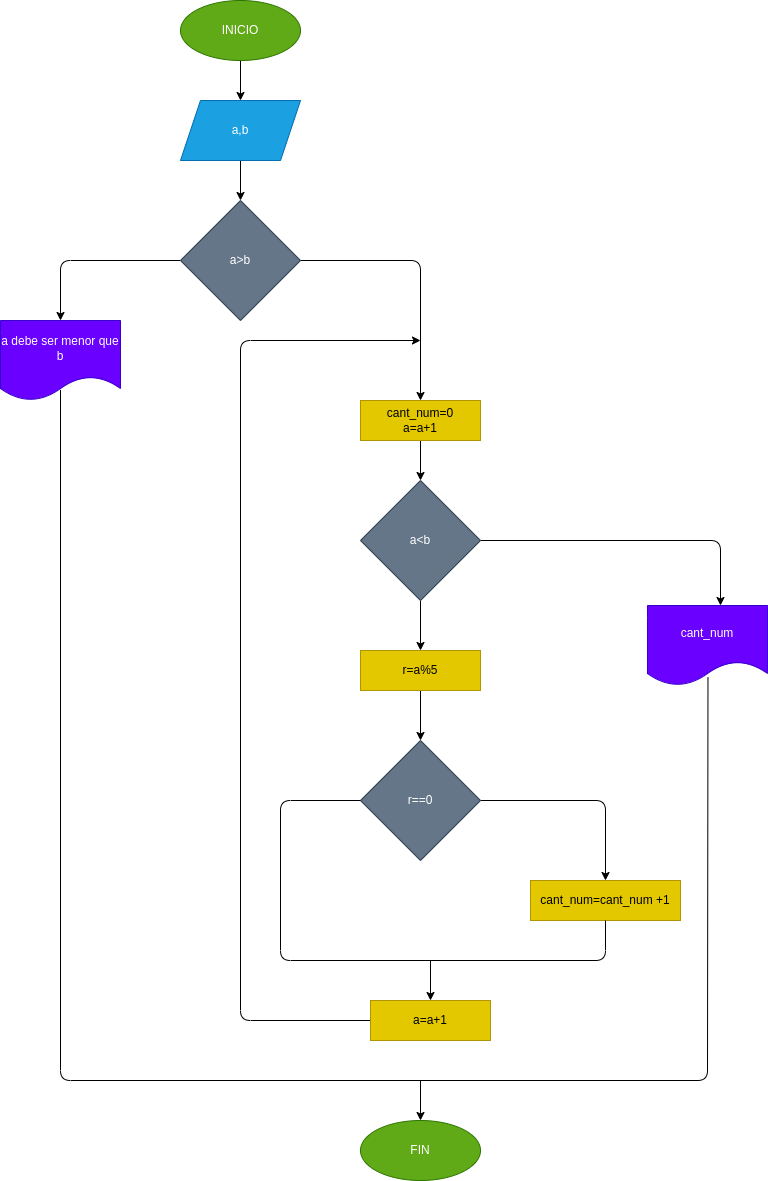

The diagram above was exported from draw.io. Its source (the exported page's mxGraphModel, read from the mxfile embedded in the PNG):
<mxGraphModel dx="628" dy="409" grid="1" gridSize="10" guides="1" tooltips="1" connect="1" arrows="1" fold="1" page="1" pageScale="1" pageWidth="827" pageHeight="1169" math="0" shadow="0">
  <root>
    <mxCell id="0" />
    <mxCell id="1" parent="0" />
    <mxCell id="2" style="edgeStyle=none;html=1;exitX=0.5;exitY=1;exitDx=0;exitDy=0;entryX=0.5;entryY=0;entryDx=0;entryDy=0;" edge="1" parent="1" target="5">
      <mxGeometry relative="1" as="geometry">
        <mxPoint x="280" y="200" as="sourcePoint" />
      </mxGeometry>
    </mxCell>
    <mxCell id="3" style="edgeStyle=none;html=1;exitX=0;exitY=0.5;exitDx=0;exitDy=0;entryX=0.5;entryY=0;entryDx=0;entryDy=0;" edge="1" parent="1" source="5" target="6">
      <mxGeometry relative="1" as="geometry">
        <Array as="points">
          <mxPoint x="100" y="300" />
        </Array>
      </mxGeometry>
    </mxCell>
    <mxCell id="4" style="edgeStyle=none;html=1;exitX=1;exitY=0.5;exitDx=0;exitDy=0;entryX=0.5;entryY=0;entryDx=0;entryDy=0;" edge="1" parent="1" source="5" target="8">
      <mxGeometry relative="1" as="geometry">
        <Array as="points">
          <mxPoint x="460" y="300" />
        </Array>
      </mxGeometry>
    </mxCell>
    <mxCell id="5" value="a&amp;gt;b" style="rhombus;whiteSpace=wrap;html=1;fillColor=#647687;fontColor=#ffffff;strokeColor=#314354;" vertex="1" parent="1">
      <mxGeometry x="220" y="240" width="120" height="120" as="geometry" />
    </mxCell>
    <mxCell id="6" value="a debe ser menor que b" style="shape=document;whiteSpace=wrap;html=1;boundedLbl=1;fillColor=#6a00ff;fontColor=#ffffff;strokeColor=#3700CC;" vertex="1" parent="1">
      <mxGeometry x="40" y="360" width="120" height="80" as="geometry" />
    </mxCell>
    <mxCell id="7" style="edgeStyle=none;html=1;exitX=0.5;exitY=1;exitDx=0;exitDy=0;" edge="1" parent="1" source="8" target="11">
      <mxGeometry relative="1" as="geometry" />
    </mxCell>
    <mxCell id="8" value="cant_num=0&lt;br&gt;a=a+1" style="whiteSpace=wrap;html=1;fillColor=#e3c800;fontColor=#000000;strokeColor=#B09500;" vertex="1" parent="1">
      <mxGeometry x="400" y="440" width="120" height="40" as="geometry" />
    </mxCell>
    <mxCell id="9" style="edgeStyle=none;html=1;exitX=1;exitY=0.5;exitDx=0;exitDy=0;entryX=0.5;entryY=0;entryDx=0;entryDy=0;" edge="1" parent="1" source="11">
      <mxGeometry relative="1" as="geometry">
        <mxPoint x="540" y="585.0000000000002" as="sourcePoint" />
        <mxPoint x="760" y="645" as="targetPoint" />
        <Array as="points">
          <mxPoint x="760" y="580" />
        </Array>
      </mxGeometry>
    </mxCell>
    <mxCell id="10" style="edgeStyle=none;html=1;exitX=0.5;exitY=1;exitDx=0;exitDy=0;entryX=0.5;entryY=0;entryDx=0;entryDy=0;" edge="1" parent="1" source="11" target="17">
      <mxGeometry relative="1" as="geometry" />
    </mxCell>
    <mxCell id="11" value="a&amp;lt;b" style="rhombus;whiteSpace=wrap;html=1;fillColor=#647687;strokeColor=#314354;fontColor=#ffffff;" vertex="1" parent="1">
      <mxGeometry x="400" y="520" width="120" height="120" as="geometry" />
    </mxCell>
    <mxCell id="12" value="a,b" style="shape=parallelogram;perimeter=parallelogramPerimeter;whiteSpace=wrap;html=1;fixedSize=1;fillColor=#1ba1e2;fontColor=#ffffff;strokeColor=#006EAF;" vertex="1" parent="1">
      <mxGeometry x="220" y="140" width="120" height="60" as="geometry" />
    </mxCell>
    <mxCell id="13" style="edgeStyle=none;html=1;exitX=0.5;exitY=1;exitDx=0;exitDy=0;entryX=0.5;entryY=0;entryDx=0;entryDy=0;" edge="1" parent="1" source="14" target="12">
      <mxGeometry relative="1" as="geometry" />
    </mxCell>
    <mxCell id="14" value="INICIO" style="ellipse;whiteSpace=wrap;html=1;fillColor=#60a917;fontColor=#ffffff;strokeColor=#2D7600;" vertex="1" parent="1">
      <mxGeometry x="220" y="40" width="120" height="60" as="geometry" />
    </mxCell>
    <mxCell id="15" value="cant_num" style="shape=document;whiteSpace=wrap;html=1;boundedLbl=1;fillColor=#6a00ff;fontColor=#ffffff;strokeColor=#3700CC;" vertex="1" parent="1">
      <mxGeometry x="687" y="645" width="120" height="80" as="geometry" />
    </mxCell>
    <mxCell id="16" style="edgeStyle=none;html=1;exitX=0.5;exitY=1;exitDx=0;exitDy=0;entryX=0.5;entryY=0;entryDx=0;entryDy=0;" edge="1" parent="1" source="17" target="20">
      <mxGeometry relative="1" as="geometry" />
    </mxCell>
    <mxCell id="17" value="r=a%5" style="whiteSpace=wrap;html=1;fillColor=#e3c800;fontColor=#000000;strokeColor=#B09500;" vertex="1" parent="1">
      <mxGeometry x="400" y="690" width="120" height="40" as="geometry" />
    </mxCell>
    <mxCell id="18" value="cant_num=cant_num +1" style="whiteSpace=wrap;html=1;fillColor=#e3c800;fontColor=#000000;strokeColor=#B09500;" vertex="1" parent="1">
      <mxGeometry x="570" y="920" width="150" height="40" as="geometry" />
    </mxCell>
    <mxCell id="19" style="edgeStyle=none;html=1;exitX=1;exitY=0.5;exitDx=0;exitDy=0;entryX=0.5;entryY=0;entryDx=0;entryDy=0;" edge="1" parent="1" source="20" target="18">
      <mxGeometry relative="1" as="geometry">
        <mxPoint x="690" y="850" as="targetPoint" />
        <Array as="points">
          <mxPoint x="645" y="840" />
        </Array>
      </mxGeometry>
    </mxCell>
    <mxCell id="20" value="r==0" style="rhombus;whiteSpace=wrap;html=1;fillColor=#647687;fontColor=#ffffff;strokeColor=#314354;" vertex="1" parent="1">
      <mxGeometry x="400" y="780" width="120" height="120" as="geometry" />
    </mxCell>
    <mxCell id="21" style="edgeStyle=none;html=1;exitX=0.5;exitY=1;exitDx=0;exitDy=0;" edge="1" parent="1" source="22">
      <mxGeometry relative="1" as="geometry">
        <mxPoint x="460" y="380" as="targetPoint" />
        <Array as="points">
          <mxPoint x="470" y="1060" />
          <mxPoint x="280" y="1060" />
          <mxPoint x="280" y="380" />
        </Array>
      </mxGeometry>
    </mxCell>
    <mxCell id="22" value="a=a+1" style="whiteSpace=wrap;html=1;fillColor=#e3c800;fontColor=#000000;strokeColor=#B09500;" vertex="1" parent="1">
      <mxGeometry x="410" y="1040" width="120" height="40" as="geometry" />
    </mxCell>
    <mxCell id="23" value="" style="endArrow=none;html=1;exitX=0;exitY=0.5;exitDx=0;exitDy=0;entryX=0.5;entryY=1;entryDx=0;entryDy=0;" edge="1" parent="1" source="20" target="18">
      <mxGeometry width="50" height="50" relative="1" as="geometry">
        <mxPoint x="360" y="840" as="sourcePoint" />
        <mxPoint x="640" y="1000" as="targetPoint" />
        <Array as="points">
          <mxPoint x="320" y="840" />
          <mxPoint x="320" y="1000" />
          <mxPoint x="645" y="1000" />
        </Array>
      </mxGeometry>
    </mxCell>
    <mxCell id="24" value="" style="endArrow=classic;html=1;entryX=0.5;entryY=0;entryDx=0;entryDy=0;" edge="1" parent="1" target="22">
      <mxGeometry width="50" height="50" relative="1" as="geometry">
        <mxPoint x="470" y="1000" as="sourcePoint" />
        <mxPoint x="490" y="930" as="targetPoint" />
      </mxGeometry>
    </mxCell>
    <mxCell id="25" value="FIN" style="ellipse;whiteSpace=wrap;html=1;fillColor=#60a917;fontColor=#ffffff;strokeColor=#2D7600;" vertex="1" parent="1">
      <mxGeometry x="400" y="1160" width="120" height="60" as="geometry" />
    </mxCell>
    <mxCell id="26" value="" style="endArrow=none;html=1;entryX=0.5;entryY=0.869;entryDx=0;entryDy=0;entryPerimeter=0;exitX=0.504;exitY=0.9;exitDx=0;exitDy=0;exitPerimeter=0;" edge="1" parent="1" source="15" target="6">
      <mxGeometry width="50" height="50" relative="1" as="geometry">
        <mxPoint x="770" y="1120" as="sourcePoint" />
        <mxPoint x="150" y="510" as="targetPoint" />
        <Array as="points">
          <mxPoint x="747" y="1120" />
          <mxPoint x="100" y="1120" />
        </Array>
      </mxGeometry>
    </mxCell>
    <mxCell id="27" value="" style="endArrow=classic;html=1;entryX=0.5;entryY=0;entryDx=0;entryDy=0;" edge="1" parent="1" target="25">
      <mxGeometry width="50" height="50" relative="1" as="geometry">
        <mxPoint x="460" y="1120" as="sourcePoint" />
        <mxPoint x="510" y="1100" as="targetPoint" />
      </mxGeometry>
    </mxCell>
  </root>
</mxGraphModel>